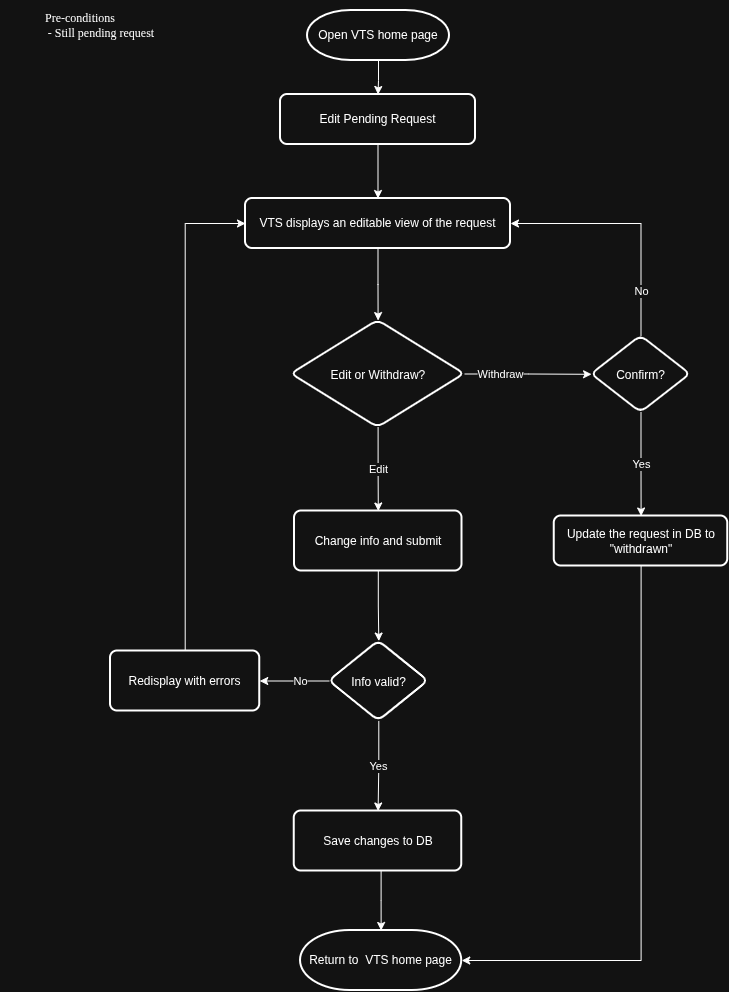

The diagram above was exported from draw.io. Its source (the exported page's mxGraphModel, read from the mxfile embedded in the PNG):
<mxGraphModel dx="1237" dy="582" grid="1" gridSize="10" guides="1" tooltips="1" connect="1" arrows="1" fold="1" page="1" pageScale="1" pageWidth="850" pageHeight="1100" math="0" shadow="0">
  <root>
    <mxCell id="0" />
    <mxCell id="1" parent="0" />
    <mxCell id="PpNdnmrXeMrNmV0WKe0m-1" parent="1" style="text;html=1;whiteSpace=wrap;align=center;verticalAlign=middle;rounded=0;fontFamily=Lucida Console;fontColor=light-dark(default, #0035d1);textShadow=0;labelBorderColor=none;" value="&lt;div&gt;Pre-conditions&lt;/div&gt;&lt;div&gt;&lt;span style=&quot;white-space: pre;&quot;&gt;&#09;&lt;/span&gt;&amp;nbsp; &amp;nbsp; &amp;nbsp; - Still pending&amp;nbsp;&lt;span style=&quot;background-color: transparent;&quot;&gt;request&lt;/span&gt;&lt;br&gt;&lt;/div&gt;" vertex="1">
      <mxGeometry height="50" width="160" as="geometry" />
    </mxCell>
    <mxCell id="PmtQkePIbM6gcWfjhqlF-5" edge="1" parent="1" source="PmtQkePIbM6gcWfjhqlF-1" style="edgeStyle=orthogonalEdgeStyle;rounded=0;orthogonalLoop=1;jettySize=auto;html=1;defaultLabelBackgroundColor=page;" target="PmtQkePIbM6gcWfjhqlF-4" value="">
      <mxGeometry relative="1" as="geometry" />
    </mxCell>
    <mxCell id="PmtQkePIbM6gcWfjhqlF-1" parent="1" style="rounded=1;whiteSpace=wrap;html=1;absoluteArcSize=1;arcSize=14;strokeWidth=2;" value="Edit Pending Request" vertex="1">
      <mxGeometry height="50" width="195" x="280" y="94" as="geometry" />
    </mxCell>
    <mxCell id="PmtQkePIbM6gcWfjhqlF-2" edge="1" parent="1" source="PmtQkePIbM6gcWfjhqlF-3" style="edgeStyle=orthogonalEdgeStyle;rounded=0;orthogonalLoop=1;jettySize=auto;html=1;entryX=0.5;entryY=0;entryDx=0;entryDy=0;defaultLabelBackgroundColor=page;" target="PmtQkePIbM6gcWfjhqlF-1">
      <mxGeometry relative="1" as="geometry" />
    </mxCell>
    <mxCell id="PmtQkePIbM6gcWfjhqlF-3" parent="1" style="strokeWidth=2;html=1;shape=mxgraph.flowchart.terminator;whiteSpace=wrap;" value="Open VTS home page" vertex="1">
      <mxGeometry height="50" width="142" x="307" y="10" as="geometry" />
    </mxCell>
    <mxCell id="PmtQkePIbM6gcWfjhqlF-10" edge="1" parent="1" source="PmtQkePIbM6gcWfjhqlF-4" style="edgeStyle=orthogonalEdgeStyle;rounded=0;orthogonalLoop=1;jettySize=auto;html=1;defaultLabelBackgroundColor=page;" target="PmtQkePIbM6gcWfjhqlF-9" value="">
      <mxGeometry relative="1" as="geometry" />
    </mxCell>
    <mxCell id="PmtQkePIbM6gcWfjhqlF-4" parent="1" style="rounded=1;whiteSpace=wrap;html=1;absoluteArcSize=1;arcSize=14;strokeWidth=2;" value="VTS displays an editable view of the request" vertex="1">
      <mxGeometry height="50" width="265" x="245" y="198" as="geometry" />
    </mxCell>
    <mxCell id="PmtQkePIbM6gcWfjhqlF-12" edge="1" parent="1" source="PmtQkePIbM6gcWfjhqlF-9" style="edgeStyle=orthogonalEdgeStyle;rounded=0;orthogonalLoop=1;jettySize=auto;html=1;defaultLabelBackgroundColor=page;" target="PmtQkePIbM6gcWfjhqlF-11" value="Edit">
      <mxGeometry relative="1" as="geometry" />
    </mxCell>
    <mxCell id="PmtQkePIbM6gcWfjhqlF-19" edge="1" parent="1" source="PmtQkePIbM6gcWfjhqlF-9" style="edgeStyle=orthogonalEdgeStyle;rounded=0;orthogonalLoop=1;jettySize=auto;html=1;defaultLabelBackgroundColor=page;" target="PmtQkePIbM6gcWfjhqlF-18" value="Withdraw">
      <mxGeometry relative="1" x="-0.4359" as="geometry">
        <mxPoint as="offset" />
      </mxGeometry>
    </mxCell>
    <mxCell id="PmtQkePIbM6gcWfjhqlF-9" parent="1" style="rhombus;whiteSpace=wrap;html=1;shapeInside=1;rounded=1;absoluteArcSize=1;arcSize=14;strokeWidth=2;" value="Edit or Withdraw?" vertex="1">
      <mxGeometry height="107" width="173.5" x="290.75" y="320" as="geometry" />
    </mxCell>
    <mxCell id="PmtQkePIbM6gcWfjhqlF-25" edge="1" parent="1" source="PmtQkePIbM6gcWfjhqlF-11" style="edgeStyle=orthogonalEdgeStyle;rounded=0;orthogonalLoop=1;jettySize=auto;html=1;defaultLabelBackgroundColor=page;" target="PmtQkePIbM6gcWfjhqlF-24" value="">
      <mxGeometry relative="1" as="geometry" />
    </mxCell>
    <mxCell id="PmtQkePIbM6gcWfjhqlF-11" parent="1" style="whiteSpace=wrap;html=1;rounded=1;absoluteArcSize=1;arcSize=14;strokeWidth=2;" value="Change info and submit" vertex="1">
      <mxGeometry height="60" width="167.5" x="294" y="510.5" as="geometry" />
    </mxCell>
    <mxCell id="PmtQkePIbM6gcWfjhqlF-20" edge="1" parent="1" source="PmtQkePIbM6gcWfjhqlF-18" style="edgeStyle=orthogonalEdgeStyle;rounded=0;orthogonalLoop=1;jettySize=auto;html=1;entryX=1;entryY=0.5;entryDx=0;entryDy=0;defaultLabelBackgroundColor=page;" target="PmtQkePIbM6gcWfjhqlF-4" value="No">
      <mxGeometry relative="1" x="-0.6255" as="geometry">
        <mxPoint y="1" as="offset" />
        <Array as="points">
          <mxPoint x="640.5" y="223" />
        </Array>
      </mxGeometry>
    </mxCell>
    <mxCell id="PmtQkePIbM6gcWfjhqlF-22" edge="1" parent="1" source="PmtQkePIbM6gcWfjhqlF-18" style="edgeStyle=orthogonalEdgeStyle;rounded=0;orthogonalLoop=1;jettySize=auto;html=1;defaultLabelBackgroundColor=page;" target="PmtQkePIbM6gcWfjhqlF-21" value="Yes">
      <mxGeometry relative="1" as="geometry" />
    </mxCell>
    <mxCell id="PmtQkePIbM6gcWfjhqlF-18" parent="1" style="rhombus;whiteSpace=wrap;html=1;shapeInside=1;rounded=1;absoluteArcSize=1;arcSize=14;strokeWidth=2;" value="Confirm?" vertex="1">
      <mxGeometry height="76.5" width="99" x="591" y="335.5" as="geometry" />
    </mxCell>
    <mxCell id="PmtQkePIbM6gcWfjhqlF-21" parent="1" style="whiteSpace=wrap;html=1;rounded=1;absoluteArcSize=1;arcSize=14;strokeWidth=2;" value="Update the request in DB to &quot;withdrawn&quot;" vertex="1">
      <mxGeometry height="50" width="173.5" x="553.75" y="515.5" as="geometry" />
    </mxCell>
    <mxCell id="PmtQkePIbM6gcWfjhqlF-27" edge="1" parent="1" source="PmtQkePIbM6gcWfjhqlF-24" style="edgeStyle=orthogonalEdgeStyle;rounded=0;orthogonalLoop=1;jettySize=auto;html=1;defaultLabelBackgroundColor=page;" target="PmtQkePIbM6gcWfjhqlF-26" value="No">
      <mxGeometry relative="1" x="-0.1727" as="geometry">
        <mxPoint as="offset" />
      </mxGeometry>
    </mxCell>
    <mxCell id="PmtQkePIbM6gcWfjhqlF-30" edge="1" parent="1" source="PmtQkePIbM6gcWfjhqlF-24" style="edgeStyle=orthogonalEdgeStyle;rounded=0;orthogonalLoop=1;jettySize=auto;html=1;defaultLabelBackgroundColor=page;" target="PmtQkePIbM6gcWfjhqlF-29" value="Yes">
      <mxGeometry relative="1" as="geometry" />
    </mxCell>
    <mxCell id="PmtQkePIbM6gcWfjhqlF-24" parent="1" style="rhombus;whiteSpace=wrap;html=1;shapeInside=1;rounded=1;absoluteArcSize=1;arcSize=14;strokeWidth=2;" value="Info valid?" vertex="1">
      <mxGeometry height="80" width="99" x="328.75" y="640.5" as="geometry" />
    </mxCell>
    <mxCell id="PmtQkePIbM6gcWfjhqlF-28" edge="1" parent="1" source="PmtQkePIbM6gcWfjhqlF-26" style="edgeStyle=orthogonalEdgeStyle;rounded=0;orthogonalLoop=1;jettySize=auto;html=1;entryX=0;entryY=0.5;entryDx=0;entryDy=0;defaultLabelBackgroundColor=page;" target="PmtQkePIbM6gcWfjhqlF-4">
      <mxGeometry relative="1" as="geometry" />
    </mxCell>
    <mxCell id="PmtQkePIbM6gcWfjhqlF-26" parent="1" style="whiteSpace=wrap;html=1;rounded=1;absoluteArcSize=1;arcSize=14;strokeWidth=2;" value="Redisplay with errors" vertex="1">
      <mxGeometry height="60" width="149.25" x="110" y="650.5" as="geometry" />
    </mxCell>
    <mxCell id="PmtQkePIbM6gcWfjhqlF-29" parent="1" style="whiteSpace=wrap;html=1;rounded=1;absoluteArcSize=1;arcSize=14;strokeWidth=2;" value="Save changes to DB" vertex="1">
      <mxGeometry height="60" width="167.5" x="293.75" y="810.5" as="geometry" />
    </mxCell>
    <mxCell id="PmtQkePIbM6gcWfjhqlF-31" parent="1" style="strokeWidth=2;html=1;shape=mxgraph.flowchart.terminator;whiteSpace=wrap;" value="Return to&amp;nbsp; VTS home page" vertex="1">
      <mxGeometry height="60" width="161.25" x="300" y="930" as="geometry" />
    </mxCell>
    <mxCell id="PmtQkePIbM6gcWfjhqlF-33" edge="1" parent="1" source="PmtQkePIbM6gcWfjhqlF-29" style="edgeStyle=orthogonalEdgeStyle;rounded=0;orthogonalLoop=1;jettySize=auto;html=1;entryX=0.5;entryY=0;entryDx=0;entryDy=0;entryPerimeter=0;defaultLabelBackgroundColor=page;" target="PmtQkePIbM6gcWfjhqlF-31">
      <mxGeometry relative="1" as="geometry">
        <Array as="points">
          <mxPoint x="380" y="900.3" />
        </Array>
      </mxGeometry>
    </mxCell>
    <mxCell id="PmtQkePIbM6gcWfjhqlF-34" edge="1" parent="1" source="PmtQkePIbM6gcWfjhqlF-21" style="edgeStyle=orthogonalEdgeStyle;rounded=0;orthogonalLoop=1;jettySize=auto;html=1;entryX=1;entryY=0.5;entryDx=0;entryDy=0;entryPerimeter=0;defaultLabelBackgroundColor=page;" target="PmtQkePIbM6gcWfjhqlF-31">
      <mxGeometry relative="1" as="geometry">
        <Array as="points">
          <mxPoint x="640.6" y="960" />
        </Array>
      </mxGeometry>
    </mxCell>
  </root>
</mxGraphModel>